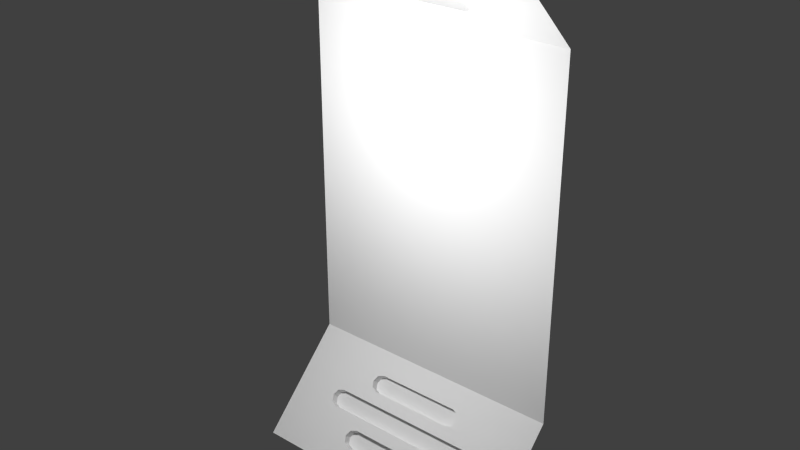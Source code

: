 # Source: arquitens_bulkhead.blend  (saved by Blender 2.75.0; exported with 4.5.12 LTS)
import bpy
from mathutils import Matrix  # noqa: F401  (used for matrix-valued properties, if any)

bpy.ops.wm.read_factory_settings(use_empty=True)
scene = bpy.context.scene
scene.name = 'Scene'

# ---- collections
col_collection_1 = bpy.data.collections.new('Collection 1'); scene.collection.children.link(col_collection_1)

# ---- materials (node trees are filled in below, after node groups)
mat_material = bpy.data.materials.new('Material')
mat_material.alpha_threshold = 0.0
mat_material.use_transparent_shadow = False
mat_material.roughness = 0.5
mat_material.specular_intensity = 0.0
mat_material.line_color = (0.0, 0.0, 0.0, 1.0)

# ---- material node trees

# ---- world
world_world = bpy.data.worlds.new('World'); scene.world = world_world
world_world.color = (0.05088, 0.05088, 0.05088)
world_world.use_sun_shadow = False
world_world.sun_shadow_jitter_overblur = 0.0
world_world.cycles.sampling_method = 'MANUAL'
world_world.cycles.sample_map_resolution = 256

# ---- lights
light_point_001 = bpy.data.lights.new('Point.001', 'POINT')
light_point_001.transmission_factor = 0.0
light_point_001.energy = 100.0
light_point_001.shadow_buffer_clip_start = 0.5
light_point_001.shadow_soft_size = 0.1
light_point_001.shadow_maximum_resolution = 0.006
light_point_001.use_absolute_resolution = True
light_point_001.cycles.use_multiple_importance_sampling = False

# ---- meshes
me_cube = bpy.data.meshes.new('Cube')
me_cube.from_pydata([(0.75, 0.5, 0.5), (-0.75, 0.5, 0.5), (-0.75, 0.5, 2.5), (0.75, 0.1916, 0.1916), (-0.75, 0.0, -8.941e-08), (0.4404, 0.2846, 0.2846), (-0.4442, 0.2846, 0.2846), (-0.4442, 0.2139, 0.2139), (0.4404, 0.2139, 0.2139), (0.4757, 0.2243, 0.2243), (0.4904, 0.2493, 0.2493), (0.4757, 0.2743, 0.2743), (-0.4796, 0.2743, 0.2743), (-0.4942, 0.2493, 0.2493), (-0.4796, 0.2243, 0.2243), (0.2404, 0.4048, 0.4049), (-0.2442, 0.4048, 0.4049), (-0.2442, 0.3341, 0.3341), (0.2404, 0.3341, 0.3341), (0.2757, 0.3445, 0.3445), (0.2904, 0.3695, 0.3695), (0.2757, 0.3945, 0.3945), (-0.2796, 0.3945, 0.3945), (-0.2942, 0.3695, 0.3695), (-0.2796, 0.3445, 0.3445), (0.2404, 0.1644, 0.1644), (-0.2442, 0.1644, 0.1644), (-0.2442, 0.09372, 0.09372), (0.2404, 0.09372, 0.09372), (0.2757, 0.1041, 0.1041), (0.2904, 0.1291, 0.1291), (0.2757, 0.1541, 0.1541), (-0.2796, 0.1541, 0.1541), (-0.2942, 0.1291, 0.1291), (-0.2796, 0.1041, 0.1041), (0.75, 0.3084, 0.3084), (-0.75, 0.3084, 0.3084), (-0.75, 0.1916, 0.1916), (0.4404, 0.32, 0.2493), (-0.4442, 0.32, 0.2493), (-0.4442, 0.2493, 0.1786), (0.4404, 0.2493, 0.1786), (0.4757, 0.2596, 0.1889), (0.4904, 0.2846, 0.2139), (0.4757, 0.3096, 0.2389), (-0.4796, 0.3096, 0.2389), (-0.4942, 0.2846, 0.2139), (-0.4796, 0.2596, 0.1889), (0.2404, 0.4402, 0.3695), (-0.2442, 0.3695, 0.2988), (0.2404, 0.3695, 0.2988), (0.2757, 0.3798, 0.3091), (0.2904, 0.4048, 0.3341), (0.2757, 0.4298, 0.3591), (-0.2796, 0.4298, 0.3591), (-0.2942, 0.4048, 0.3341), (-0.2796, 0.3798, 0.3091), (-0.2442, 0.1998, 0.1291), (-0.2442, 0.1291, 0.05837), (0.2404, 0.1291, 0.05837), (0.2757, 0.1394, 0.06872), (0.2904, 0.1644, 0.09372), (0.2757, 0.1894, 0.1187), (-0.2796, 0.1894, 0.1187), (-0.2942, 0.1644, 0.09372), (-0.2796, 0.1394, 0.06872), (0.2404, 0.1998, 0.1291), (-0.2442, 0.4402, 0.3695), (-0.75, 0.1916, 2.808), (-0.4404, 0.2846, 2.715), (0.4442, 0.2846, 2.715), (0.4442, 0.2139, 2.786), (-0.4404, 0.2139, 2.786), (-0.4757, 0.2243, 2.776), (-0.4904, 0.2493, 2.751), (-0.4757, 0.2743, 2.726), (0.4796, 0.2743, 2.726), (0.4942, 0.2493, 2.751), (0.4796, 0.2243, 2.776), (-0.2404, 0.4049, 2.595), (0.2442, 0.4049, 2.595), (0.2442, 0.3341, 2.666), (-0.2404, 0.3341, 2.666), (-0.2757, 0.3445, 2.656), (-0.2904, 0.3695, 2.631), (-0.2757, 0.3945, 2.606), (0.2796, 0.3945, 2.606), (0.2942, 0.3695, 2.631), (0.2796, 0.3445, 2.656), (-0.2404, 0.1644, 2.836), (0.2442, 0.1644, 2.836), (0.2442, 0.09372, 2.906), (-0.2404, 0.09372, 2.906), (-0.2757, 0.1041, 2.896), (-0.2904, 0.1291, 2.871), (-0.2757, 0.1541, 2.846), (0.2796, 0.1541, 2.846), (0.2942, 0.1291, 2.871), (0.2796, 0.1041, 2.896), (-0.75, 0.3084, 2.692), (0.75, 0.3084, 2.692), (0.75, 0.1916, 2.808), (-0.4404, 0.32, 2.751), (0.4442, 0.32, 2.751), (0.4442, 0.2493, 2.821), (-0.4404, 0.2493, 2.821), (-0.4757, 0.2596, 2.811), (-0.4904, 0.2846, 2.786), (-0.4757, 0.3096, 2.761), (0.4796, 0.3096, 2.761), (0.4942, 0.2846, 2.786), (0.4796, 0.2596, 2.811), (-0.2404, 0.4402, 2.631), (0.2442, 0.3695, 2.701), (-0.2404, 0.3695, 2.701), (-0.2757, 0.3799, 2.691), (-0.2904, 0.4049, 2.666), (-0.2757, 0.4299, 2.641), (0.2796, 0.4299, 2.641), (0.2942, 0.4049, 2.666), (0.2796, 0.3799, 2.691), (0.2442, 0.1998, 2.871), (0.2442, 0.1291, 2.942), (-0.2404, 0.1291, 2.942), (-0.2757, 0.1394, 2.931), (-0.2904, 0.1644, 2.906), (-0.2757, 0.1894, 2.881), (0.2796, 0.1894, 2.881), (0.2942, 0.1644, 2.906), (0.2796, 0.1394, 2.931), (-0.2404, 0.1998, 2.871), (0.2442, 0.4402, 2.631), (0.75, 0.5, 2.5), (0.75, 0.0, -8.941e-08), (0.75, -1.788e-07, 3.0), (-0.75, -1.788e-07, 3.0)], [(4, 1), (135, 2)], [(17, 24, 36), (24, 23, 36), (35, 18, 17, 36), (19, 18, 35), (20, 19, 35), (3, 30, 133), (3, 37, 26, 25), (33, 32, 37), (32, 26, 37), (27, 34, 4), (34, 33, 4), (31, 30, 3), (25, 31, 3), (29, 28, 133), (30, 29, 133), (37, 4, 33), (4, 133, 28, 27), (35, 10, 3), (36, 6, 5, 35), (13, 12, 36), (12, 6, 36), (7, 14, 37), (14, 13, 37), (11, 10, 35), (5, 11, 35), (9, 8, 3), (10, 9, 3), (36, 37, 13), (8, 7, 37, 3), (14, 7, 40, 47), (23, 24, 56, 55), (12, 13, 46, 45), (13, 14, 47, 46), (26, 32, 63, 57), (27, 28, 59, 58), (28, 29, 60, 59), (6, 39, 38, 5), (29, 30, 61, 60), (6, 12, 45, 39), (30, 31, 62, 61), (18, 50, 49, 17), (7, 8, 41, 40), (18, 19, 51, 50), (8, 9, 42, 41), (34, 27, 58, 65), (19, 20, 52, 51), (9, 10, 43, 42), (32, 33, 64, 63), (20, 21, 53, 52), (10, 11, 44, 43), (33, 34, 65, 64), (21, 15, 48, 53), (11, 5, 38, 44), (24, 17, 49, 56), (22, 23, 55, 54), (25, 26, 57, 66), (15, 16, 67, 48), (16, 22, 54, 67), (31, 25, 66, 62), (58, 59, 66, 57), (40, 41, 38, 39), (50, 48, 67, 49), (48, 50, 51, 53), (49, 67, 54, 56), (53, 51, 52), (56, 54, 55), (40, 39, 45, 47), (47, 45, 46), (38, 41, 42, 44), (66, 59, 60, 62), (44, 42, 43), (58, 57, 63, 65), (62, 60, 61), (65, 63, 64), (22, 16, 1), (1, 36, 23), (23, 22, 1), (81, 88, 100), (88, 87, 100), (99, 82, 81, 100), (83, 82, 99), (84, 83, 99), (68, 101, 90, 89), (97, 96, 101), (96, 90, 101), (95, 94, 68), (89, 95, 68), (99, 74, 68), (100, 70, 69, 99), (77, 76, 100), (76, 70, 100), (71, 78, 101), (78, 77, 101), (75, 74, 99), (69, 75, 99), (73, 72, 68), (74, 73, 68), (100, 101, 77), (72, 71, 101, 68), (78, 71, 104, 111), (87, 88, 120, 119), (76, 77, 110, 109), (77, 78, 111, 110), (90, 96, 127, 121), (91, 92, 123, 122), (92, 93, 124, 123), (70, 103, 102, 69), (93, 94, 125, 124), (70, 76, 109, 103), (94, 95, 126, 125), (82, 114, 113, 81), (71, 72, 105, 104), (82, 83, 115, 114), (72, 73, 106, 105), (98, 91, 122, 129), (83, 84, 116, 115), (73, 74, 107, 106), (96, 97, 128, 127), (84, 85, 117, 116), (74, 75, 108, 107), (97, 98, 129, 128), (85, 79, 112, 117), (75, 69, 102, 108), (88, 81, 113, 120), (86, 87, 119, 118), (89, 90, 121, 130), (79, 80, 131, 112), (80, 86, 118, 131), (95, 89, 130, 126), (122, 123, 130, 121), (104, 105, 102, 103), (114, 112, 131, 113), (112, 114, 115, 117), (113, 131, 118, 120), (117, 115, 116), (120, 118, 119), (104, 103, 109, 111), (111, 109, 110), (102, 105, 106, 108), (130, 123, 124, 126), (108, 106, 107), (122, 121, 127, 129), (126, 124, 125), (129, 127, 128), (68, 94, 135), (91, 98, 134), (98, 97, 134), (93, 92, 135), (94, 93, 135), (101, 134, 97), (134, 135, 92, 91), (1, 0, 132, 2), (2, 84, 99), (79, 85, 2), (85, 84, 2), (0, 20, 35), (15, 21, 0), (21, 20, 0), (0, 1, 16, 15), (86, 80, 132), (132, 100, 87), (87, 86, 132), (2, 132, 80, 79)])
_uv = me_cube.uv_layers.new(name='UVMap')
_uv.uv.foreach_set('vector', [0.5958, 0.7671, 0.5849, 0.7716, 0.4391, 0.7558, 0.5849, 0.7716, 0.5803, 0.7826, 0.4391, 0.7558, 0.904, 0.7558, 0.746, 0.7671, 0.5958, 0.7671, 0.4391, 0.7558, 0.757, 0.7716, 0.746, 0.7671, 0.904, 0.7558, 0.7615, 0.7826, 0.757, 0.7716, 0.904, 0.7558, 0.904, 0.7046, 0.7615, 0.6772, 0.904, 0.6206, 0.904, 0.7046, 0.4391, 0.7046, 0.5958, 0.6927, 0.746, 0.6927, 0.5803, 0.6772, 0.5849, 0.6882, 0.4391, 0.7046, 0.5849, 0.6882, 0.5958, 0.6927, 0.4391, 0.7046, 0.5958, 0.6617, 0.5849, 0.6662, 0.4391, 0.6206, 0.5849, 0.6662, 0.5803, 0.6772, 0.4391, 0.6206, 0.757, 0.6882, 0.7615, 0.6772, 0.904, 0.7046, 0.746, 0.6927, 0.757, 0.6882, 0.904, 0.7046, 0.757, 0.6662, 0.746, 0.6617, 0.904, 0.6206, 0.7615, 0.6772, 0.757, 0.6662, 0.904, 0.6206, 0.4391, 0.7046, 0.4391, 0.6206, 0.5803, 0.6772, 0.4391, 0.6206, 0.904, 0.6206, 0.746, 0.6617, 0.5958, 0.6617, 0.904, 0.7558, 0.8235, 0.7299, 0.904, 0.7046, 0.4391, 0.7558, 0.5338, 0.7454, 0.808, 0.7454, 0.904, 0.7558, 0.5183, 0.7299, 0.5229, 0.7409, 0.4391, 0.7558, 0.5229, 0.7409, 0.5338, 0.7454, 0.4391, 0.7558, 0.5338, 0.7144, 0.5229, 0.7189, 0.4391, 0.7046, 0.5229, 0.7189, 0.5183, 0.7299, 0.4391, 0.7046, 0.819, 0.7409, 0.8235, 0.7299, 0.904, 0.7558, 0.808, 0.7454, 0.819, 0.7409, 0.904, 0.7558, 0.819, 0.7189, 0.808, 0.7144, 0.904, 0.7046, 0.8235, 0.7299, 0.819, 0.7189, 0.904, 0.7046, 0.4391, 0.7558, 0.4391, 0.7046, 0.5183, 0.7299, 0.808, 0.7144, 0.5338, 0.7144, 0.4391, 0.7046, 0.904, 0.7046, 0.4458, 0.853, 0.4549, 0.8439, 0.4668, 0.8558, 0.4564, 0.8623, 0.6485, 0.926, 0.6549, 0.9155, 0.6666, 0.9246, 0.6622, 0.9343, 0.4476, 0.8912, 0.4391, 0.8816, 0.452, 0.8716, 0.4572, 0.8809, 0.4391, 0.8629, 0.4458, 0.853, 0.4564, 0.8623, 0.452, 0.8716, 0.457, 0.9623, 0.4473, 0.9539, 0.4575, 0.9434, 0.4681, 0.9497, 0.4681, 0.903, 0.619, 0.903, 0.619, 0.9185, 0.4681, 0.9185, 0.6301, 0.9058, 0.6398, 0.9143, 0.6296, 0.9248, 0.619, 0.9185, 0.4668, 0.9025, 0.4668, 0.8869, 0.742, 0.8869, 0.742, 0.9025, 0.6398, 0.9143, 0.6481, 0.9249, 0.6339, 0.9344, 0.6296, 0.9248, 0.4567, 0.8989, 0.4476, 0.8912, 0.4572, 0.8809, 0.4668, 0.8869, 0.6463, 0.9434, 0.6395, 0.9529, 0.6286, 0.9437, 0.6339, 0.9344, 0.8277, 0.903, 0.8277, 0.9185, 0.677, 0.9185, 0.677, 0.903, 0.4668, 0.8403, 0.742, 0.8403, 0.742, 0.8558, 0.4668, 0.8558, 0.8387, 0.9057, 0.8485, 0.9141, 0.8383, 0.9247, 0.8277, 0.9185, 0.753, 0.8431, 0.7627, 0.8516, 0.7525, 0.862, 0.742, 0.8558, 0.4476, 0.9153, 0.4569, 0.906, 0.4681, 0.9185, 0.4586, 0.9245, 0.8485, 0.9141, 0.8569, 0.9247, 0.8428, 0.9343, 0.8383, 0.9247, 0.7627, 0.8516, 0.771, 0.8622, 0.7568, 0.8717, 0.7525, 0.862, 0.4473, 0.9539, 0.4391, 0.9433, 0.4532, 0.9338, 0.4575, 0.9434, 0.856, 0.944, 0.8479, 0.954, 0.8375, 0.9439, 0.8428, 0.9343, 0.7693, 0.8806, 0.7624, 0.8902, 0.7515, 0.881, 0.7568, 0.8717, 0.4408, 0.9248, 0.4476, 0.9153, 0.4586, 0.9245, 0.4532, 0.9338, 0.8479, 0.954, 0.8381, 0.9627, 0.8277, 0.9496, 0.8375, 0.9439, 0.7624, 0.8902, 0.7531, 0.8995, 0.742, 0.8869, 0.7515, 0.881, 0.6549, 0.9155, 0.6646, 0.905, 0.677, 0.9185, 0.6666, 0.9246, 0.6578, 0.954, 0.6493, 0.9443, 0.6622, 0.9343, 0.6674, 0.9435, 0.619, 0.9652, 0.4681, 0.9652, 0.4681, 0.9497, 0.619, 0.9497, 0.8277, 0.9651, 0.677, 0.9651, 0.677, 0.9496, 0.8277, 0.9496, 0.667, 0.9616, 0.6578, 0.954, 0.6674, 0.9435, 0.677, 0.9496, 0.6395, 0.9529, 0.6302, 0.9622, 0.619, 0.9497, 0.6286, 0.9437, 0.4681, 0.9185, 0.619, 0.9185, 0.619, 0.9497, 0.4681, 0.9497, 0.4668, 0.8558, 0.742, 0.8558, 0.742, 0.8869, 0.4668, 0.8869, 0.8277, 0.9185, 0.8277, 0.9496, 0.677, 0.9496, 0.677, 0.9185, 0.8277, 0.9496, 0.8277, 0.9185, 0.8383, 0.9247, 0.8375, 0.9439, 0.677, 0.9185, 0.677, 0.9496, 0.6674, 0.9435, 0.6666, 0.9246, 0.8375, 0.9439, 0.8383, 0.9247, 0.8428, 0.9343, 0.6666, 0.9246, 0.6674, 0.9435, 0.6622, 0.9343, 0.4668, 0.8558, 0.4668, 0.8869, 0.4572, 0.8809, 0.4564, 0.8623, 0.4564, 0.8623, 0.4572, 0.8809, 0.452, 0.8716, 0.742, 0.8869, 0.742, 0.8558, 0.7525, 0.862, 0.7515, 0.881, 0.619, 0.9497, 0.619, 0.9185, 0.6296, 0.9248, 0.6286, 0.9437, 0.7515, 0.881, 0.7525, 0.862, 0.7568, 0.8717, 0.4681, 0.9185, 0.4681, 0.9497, 0.4575, 0.9434, 0.4586, 0.9245, 0.6286, 0.9437, 0.6296, 0.9248, 0.6339, 0.9344, 0.4586, 0.9245, 0.4575, 0.9434, 0.4532, 0.9338, 0.5849, 0.7935, 0.5958, 0.7981, 0.4391, 0.8398, 0.4391, 0.8398, 0.4391, 0.7558, 0.5803, 0.7826, 0.5803, 0.7826, 0.5849, 0.7935, 0.4391, 0.8398, 0.5958, 0.7671, 0.5849, 0.7716, 0.4391, 0.7558, 0.5849, 0.7716, 0.5803, 0.7826, 0.4391, 0.7558, 0.904, 0.7558, 0.746, 0.7671, 0.5958, 0.7671, 0.4391, 0.7558, 0.757, 0.7716, 0.746, 0.7671, 0.904, 0.7558, 0.7615, 0.7826, 0.757, 0.7716, 0.904, 0.7558, 0.904, 0.7046, 0.4391, 0.7046, 0.5958, 0.6927, 0.746, 0.6927, 0.5803, 0.6772, 0.5849, 0.6882, 0.4391, 0.7046, 0.5849, 0.6882, 0.5958, 0.6927, 0.4391, 0.7046, 0.757, 0.6882, 0.7615, 0.6772, 0.904, 0.7046, 0.746, 0.6927, 0.757, 0.6882, 0.904, 0.7046, 0.904, 0.7558, 0.8235, 0.7299, 0.904, 0.7046, 0.4391, 0.7558, 0.5338, 0.7454, 0.808, 0.7454, 0.904, 0.7558, 0.5183, 0.7299, 0.5229, 0.7409, 0.4391, 0.7558, 0.5229, 0.7409, 0.5338, 0.7454, 0.4391, 0.7558, 0.5338, 0.7144, 0.5229, 0.7189, 0.4391, 0.7046, 0.5229, 0.7189, 0.5183, 0.7299, 0.4391, 0.7046, 0.819, 0.7409, 0.8235, 0.7299, 0.904, 0.7558, 0.808, 0.7454, 0.819, 0.7409, 0.904, 0.7558, 0.819, 0.7189, 0.808, 0.7144, 0.904, 0.7046, 0.8235, 0.7299, 0.819, 0.7189, 0.904, 0.7046, 0.4391, 0.7558, 0.4391, 0.7046, 0.5183, 0.7299, 0.808, 0.7144, 0.5338, 0.7144, 0.4391, 0.7046, 0.904, 0.7046, 0.4458, 0.853, 0.4549, 0.8439, 0.4668, 0.8558, 0.4564, 0.8623, 0.6485, 0.926, 0.6549, 0.9155, 0.6666, 0.9246, 0.6622, 0.9343, 0.4476, 0.8912, 0.4391, 0.8816, 0.452, 0.8716, 0.4572, 0.8809, 0.4391, 0.8629, 0.4458, 0.853, 0.4564, 0.8623, 0.452, 0.8716, 0.457, 0.9623, 0.4473, 0.9539, 0.4575, 0.9434, 0.4681, 0.9497, 0.4681, 0.903, 0.619, 0.903, 0.619, 0.9185, 0.4681, 0.9185, 0.6301, 0.9058, 0.6398, 0.9143, 0.6296, 0.9248, 0.619, 0.9185, 0.4668, 0.9025, 0.4668, 0.8869, 0.742, 0.8869, 0.742, 0.9025, 0.6398, 0.9143, 0.6481, 0.9249, 0.6339, 0.9344, 0.6296, 0.9248, 0.4567, 0.8989, 0.4476, 0.8912, 0.4572, 0.8809, 0.4668, 0.8869, 0.6463, 0.9434, 0.6395, 0.9529, 0.6286, 0.9437, 0.6339, 0.9344, 0.8277, 0.903, 0.8277, 0.9185, 0.677, 0.9185, 0.677, 0.903, 0.4668, 0.8403, 0.742, 0.8403, 0.742, 0.8558, 0.4668, 0.8558, 0.8387, 0.9057, 0.8485, 0.9141, 0.8383, 0.9247, 0.8277, 0.9185, 0.753, 0.8431, 0.7627, 0.8516, 0.7525, 0.862, 0.742, 0.8558, 0.4476, 0.9153, 0.4569, 0.906, 0.4681, 0.9185, 0.4586, 0.9245, 0.8485, 0.9141, 0.8569, 0.9247, 0.8428, 0.9343, 0.8383, 0.9247, 0.7627, 0.8516, 0.771, 0.8622, 0.7568, 0.8717, 0.7525, 0.862, 0.4473, 0.9539, 0.4391, 0.9433, 0.4532, 0.9338, 0.4575, 0.9434, 0.856, 0.944, 0.8479, 0.954, 0.8375, 0.9439, 0.8428, 0.9343, 0.7693, 0.8806, 0.7624, 0.8902, 0.7515, 0.881, 0.7568, 0.8717, 0.4408, 0.9248, 0.4476, 0.9153, 0.4586, 0.9245, 0.4532, 0.9338, 0.8479, 0.954, 0.8381, 0.9627, 0.8277, 0.9496, 0.8375, 0.9439, 0.7624, 0.8902, 0.7531, 0.8995, 0.742, 0.8869, 0.7515, 0.881, 0.6549, 0.9155, 0.6646, 0.905, 0.677, 0.9185, 0.6666, 0.9246, 0.6578, 0.954, 0.6493, 0.9443, 0.6622, 0.9343, 0.6674, 0.9435, 0.619, 0.9652, 0.4681, 0.9652, 0.4681, 0.9497, 0.619, 0.9497, 0.8277, 0.9651, 0.677, 0.9651, 0.677, 0.9496, 0.8277, 0.9496, 0.667, 0.9616, 0.6578, 0.954, 0.6674, 0.9435, 0.677, 0.9496, 0.6395, 0.9529, 0.6302, 0.9622, 0.619, 0.9497, 0.6286, 0.9437, 0.4681, 0.9185, 0.619, 0.9185, 0.619, 0.9497, 0.4681, 0.9497, 0.4668, 0.8558, 0.742, 0.8558, 0.742, 0.8869, 0.4668, 0.8869, 0.8277, 0.9185, 0.8277, 0.9496, 0.677, 0.9496, 0.677, 0.9185, 0.8277, 0.9496, 0.8277, 0.9185, 0.8383, 0.9247, 0.8375, 0.9439, 0.677, 0.9185, 0.677, 0.9496, 0.6674, 0.9435, 0.6666, 0.9246, 0.8375, 0.9439, 0.8383, 0.9247, 0.8428, 0.9343, 0.6666, 0.9246, 0.6674, 0.9435, 0.6622, 0.9343, 0.4668, 0.8558, 0.4668, 0.8869, 0.4572, 0.8809, 0.4564, 0.8623, 0.4564, 0.8623, 0.4572, 0.8809, 0.452, 0.8716, 0.742, 0.8869, 0.742, 0.8558, 0.7525, 0.862, 0.7515, 0.881, 0.619, 0.9497, 0.619, 0.9185, 0.6296, 0.9248, 0.6286, 0.9437, 0.7515, 0.881, 0.7525, 0.862, 0.7568, 0.8717, 0.4681, 0.9185, 0.4681, 0.9497, 0.4575, 0.9434, 0.4586, 0.9245, 0.6286, 0.9437, 0.6296, 0.9248, 0.6339, 0.9344, 0.4586, 0.9245, 0.4575, 0.9434, 0.4532, 0.9338, 0.904, 0.7046, 0.7615, 0.6772, 0.904, 0.6206, 0.5958, 0.6617, 0.5849, 0.6662, 0.4391, 0.6206, 0.5849, 0.6662, 0.5803, 0.6772, 0.4391, 0.6206, 0.757, 0.6662, 0.746, 0.6617, 0.904, 0.6206, 0.7615, 0.6772, 0.757, 0.6662, 0.904, 0.6206, 0.4391, 0.7046, 0.4391, 0.6206, 0.5803, 0.6772, 0.4391, 0.6206, 0.904, 0.6206, 0.746, 0.6617, 0.5958, 0.6617, 0.4391, 0.0002343, 0.749, 0.0002343, 0.749, 0.6201, 0.4391, 0.6201, 0.904, 0.8398, 0.7615, 0.7826, 0.904, 0.7558, 0.746, 0.7981, 0.757, 0.7935, 0.904, 0.8398, 0.757, 0.7935, 0.7615, 0.7826, 0.904, 0.8398, 0.904, 0.8398, 0.7615, 0.7826, 0.904, 0.7558, 0.746, 0.7981, 0.757, 0.7935, 0.904, 0.8398, 0.757, 0.7935, 0.7615, 0.7826, 0.904, 0.8398, 0.904, 0.8398, 0.4391, 0.8398, 0.5958, 0.7981, 0.746, 0.7981, 0.5849, 0.7935, 0.5958, 0.7981, 0.4391, 0.8398, 0.4391, 0.8398, 0.4391, 0.7558, 0.5803, 0.7826, 0.5803, 0.7826, 0.5849, 0.7935, 0.4391, 0.8398, 0.904, 0.8398, 0.4391, 0.8398, 0.5958, 0.7981, 0.746, 0.7981])
me_cube.materials.append(mat_material)
me_cube.use_remesh_preserve_volume = False
me_cube.use_remesh_preserve_attributes = False
me_cube.use_mirror_vertex_groups = False
me_cube.update()

# ---- objects
ob_point = bpy.data.objects.new('Point', light_point_001)
ob_cube = bpy.data.objects.new('Cube', me_cube)

# ---- transforms, parenting, visibility, modifiers, constraints
ob_point.location = (0.0, -0.77, 2.088)
ob_point.lineart.crease_threshold = 0.0
ob_cube.location = (0.0, 0.0, 0.0)
ob_cube.lock_rotations_4d = False
ob_cube.empty_display_type = 'ARROWS'
ob_cube.lineart.crease_threshold = 0.0

# ---- collection membership
col_collection_1.objects.link(ob_point)
col_collection_1.objects.link(ob_cube)

# ---- scene / render settings (as saved in the file)
scene.frame_start = 1; scene.frame_end = 250; scene.frame_set(1)
scene.render.engine = 'BLENDER_EEVEE_NEXT'
scene.render.resolution_percentage = 50
scene.render.dither_intensity = 0.0
scene.cycles.use_denoising = False
scene.cycles.samples = 10
scene.cycles.sampling_pattern = 'TABULATED_SOBOL'
scene.cycles.light_sampling_threshold = 0.0
scene.cycles.use_adaptive_sampling = False
scene.cycles.use_light_tree = False
scene.cycles.blur_glossy = 0.0
scene.cycles.pixel_filter_type = 'GAUSSIAN'
scene.cycles.sample_clamp_indirect = 0.0
scene.view_settings.view_transform = 'Standard'
bpy.context.view_layer.update()

# ---- added for rendering (the .blend has no active camera): camera
cam_auto = bpy.data.cameras.new('AutoCamera')
cam_auto.lens = 50.0
cam_auto.sensor_width = 36.0
cam_auto.clip_end = 1000.0
ob_auto_camera = bpy.data.objects.new('AutoCamera', cam_auto)
scene.collection.objects.link(ob_auto_camera)
ob_auto_camera.location = (3.13759, -3.51511, 4.01007)
ob_auto_camera.rotation_euler = (1.09748, -7.21219e-08, 0.694738)
scene.camera = ob_auto_camera
bpy.context.view_layer.update()
